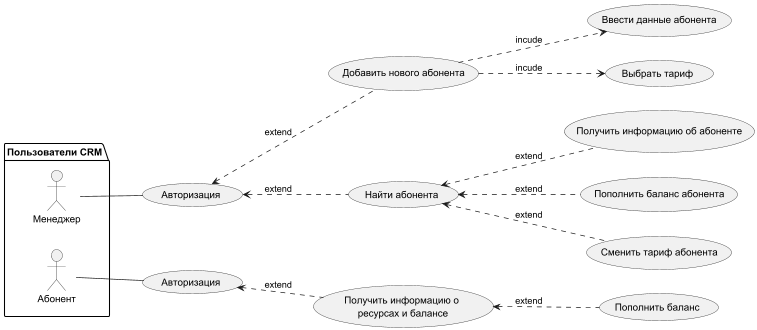

The diagram above was rendered by PlantUML. Its source (embedded in the PNG):
@startuml
'https://plantuml.com/use-case-diagram
left to right direction


package "Пользователи CRM"{
actor Менеджер as man
actor Абонент as ab
}

(Получить информацию об абоненте) as get_inf
(Пополнить баланс) as add_bal
(Добавить нового абонента) as add_ab
(Пополнить баланс абонента) as add_bal_ab
(Сменить тариф абонента) as change_tariff
(Получить информацию о\n ресурсах и балансе) as get_inff
(Найти абонента) as search
(Ввести данные абонента) as enter_date
(Выбрать тариф) as choose_tariff
(Авторизация) as av1
(Авторизация) as av2


ab --av2
av2 <..get_inff:extend
get_inff <..add_bal:extend
man --av1
av1<..search:extend
av1<..add_ab:extend

add_ab ..>enter_date:incude
add_ab ..>choose_tariff:incude

search <..get_inf:extend

search<..add_bal_ab:extend

search<.. change_tariff:extend



@enduml